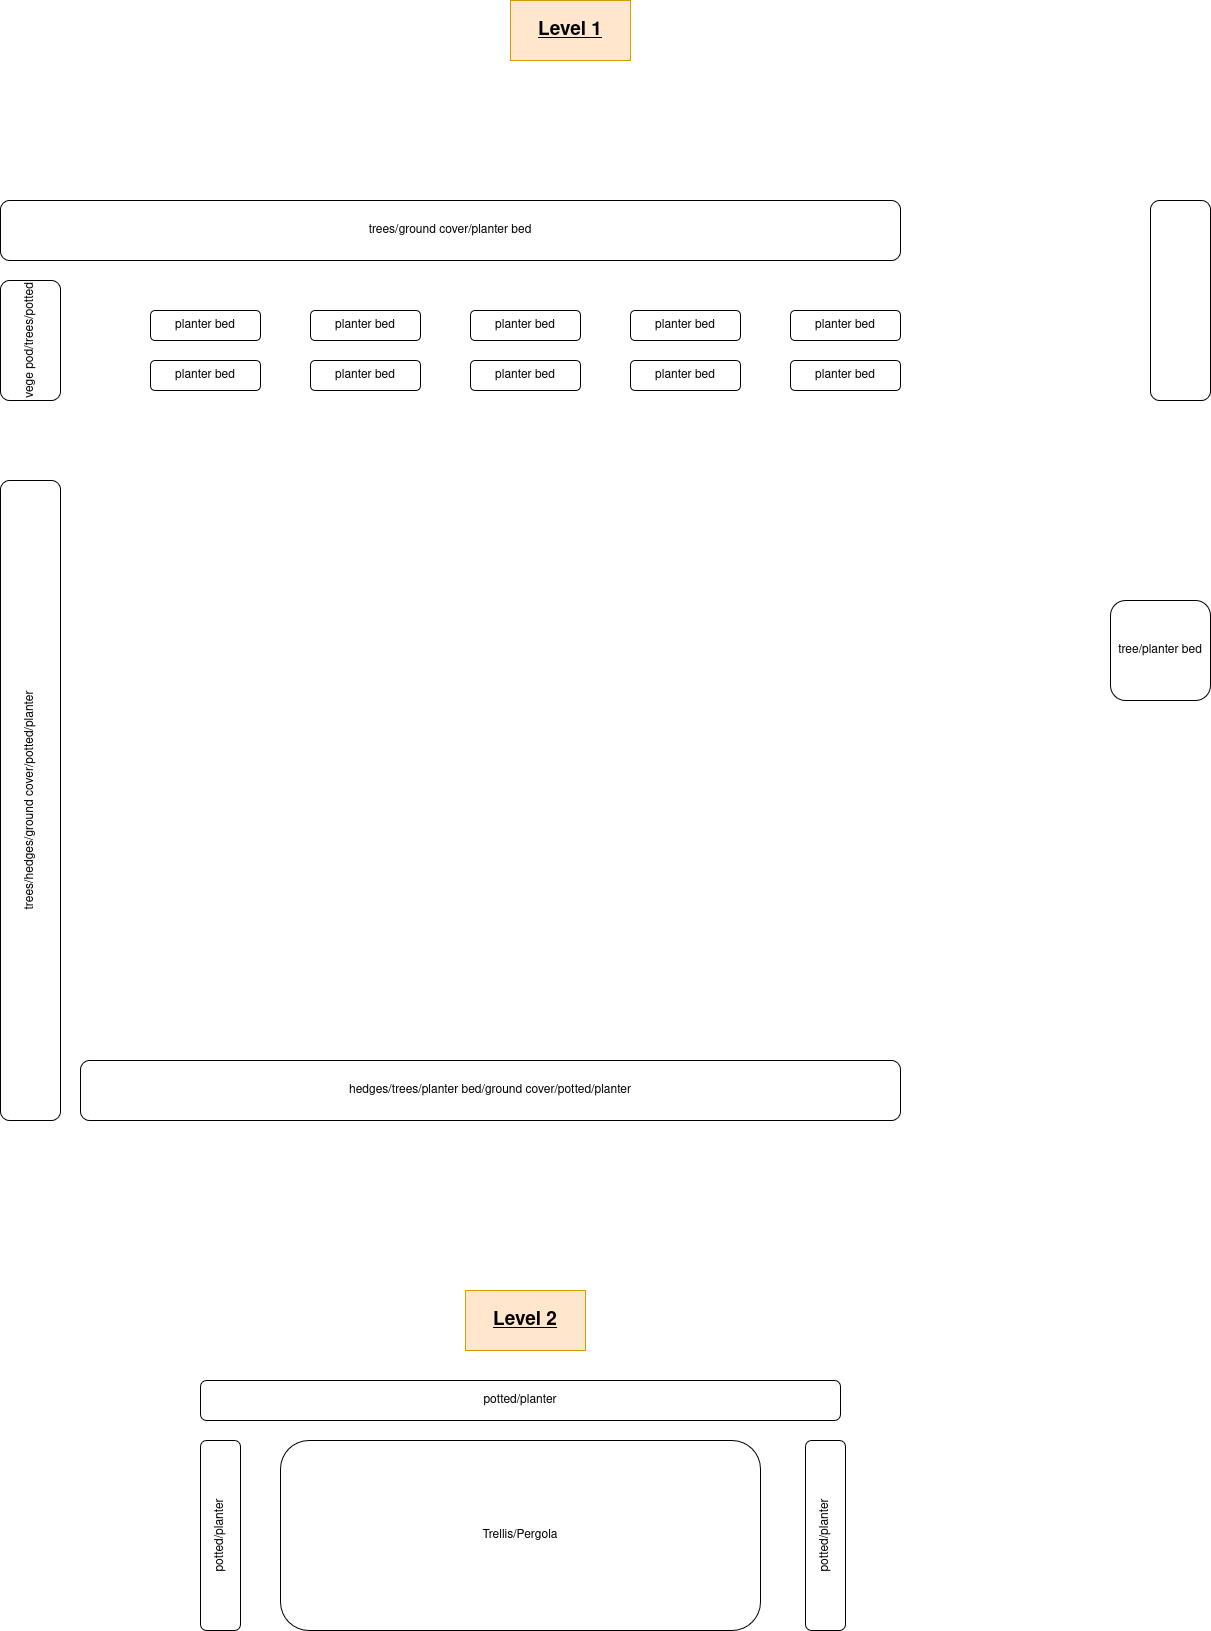

The diagram above was exported from draw.io. Its source (the exported page's mxGraphModel, read from the mxfile embedded in the PNG):
<mxGraphModel dx="1346" dy="1631" grid="1" gridSize="10" guides="1" tooltips="1" connect="1" arrows="1" fold="1" page="1" pageScale="1" pageWidth="1100" pageHeight="850" math="0" shadow="0">
  <root>
    <mxCell id="0" />
    <mxCell id="1" parent="0" />
    <mxCell id="wuPh1dbSjncncGqh15LH-1" value="planter bed" style="rounded=1;whiteSpace=wrap;html=1;" parent="1" vertex="1">
      <mxGeometry x="270" y="150" width="110" height="30" as="geometry" />
    </mxCell>
    <mxCell id="wuPh1dbSjncncGqh15LH-2" value="planter bed" style="rounded=1;whiteSpace=wrap;html=1;" parent="1" vertex="1">
      <mxGeometry x="270" y="200" width="110" height="30" as="geometry" />
    </mxCell>
    <mxCell id="wuPh1dbSjncncGqh15LH-3" value="planter bed" style="rounded=1;whiteSpace=wrap;html=1;" parent="1" vertex="1">
      <mxGeometry x="430" y="150" width="110" height="30" as="geometry" />
    </mxCell>
    <mxCell id="wuPh1dbSjncncGqh15LH-4" value="planter bed" style="rounded=1;whiteSpace=wrap;html=1;" parent="1" vertex="1">
      <mxGeometry x="430" y="200" width="110" height="30" as="geometry" />
    </mxCell>
    <mxCell id="wuPh1dbSjncncGqh15LH-5" value="planter bed" style="rounded=1;whiteSpace=wrap;html=1;" parent="1" vertex="1">
      <mxGeometry x="590" y="150" width="110" height="30" as="geometry" />
    </mxCell>
    <mxCell id="wuPh1dbSjncncGqh15LH-6" value="planter bed" style="rounded=1;whiteSpace=wrap;html=1;" parent="1" vertex="1">
      <mxGeometry x="590" y="200" width="110" height="30" as="geometry" />
    </mxCell>
    <mxCell id="wuPh1dbSjncncGqh15LH-7" value="planter bed" style="rounded=1;whiteSpace=wrap;html=1;" parent="1" vertex="1">
      <mxGeometry x="750" y="150" width="110" height="30" as="geometry" />
    </mxCell>
    <mxCell id="wuPh1dbSjncncGqh15LH-8" value="planter bed" style="rounded=1;whiteSpace=wrap;html=1;" parent="1" vertex="1">
      <mxGeometry x="750" y="200" width="110" height="30" as="geometry" />
    </mxCell>
    <mxCell id="wuPh1dbSjncncGqh15LH-9" value="planter bed" style="rounded=1;whiteSpace=wrap;html=1;" parent="1" vertex="1">
      <mxGeometry x="910" y="150" width="110" height="30" as="geometry" />
    </mxCell>
    <mxCell id="wuPh1dbSjncncGqh15LH-10" value="planter bed" style="rounded=1;whiteSpace=wrap;html=1;" parent="1" vertex="1">
      <mxGeometry x="910" y="200" width="110" height="30" as="geometry" />
    </mxCell>
    <mxCell id="dtj401ZnlmiVif_A7q87-1" value="trees/ground cover/planter bed" style="rounded=1;whiteSpace=wrap;html=1;" vertex="1" parent="1">
      <mxGeometry x="120" y="40" width="900" height="60" as="geometry" />
    </mxCell>
    <mxCell id="dtj401ZnlmiVif_A7q87-2" value="vege pod/trees/potted" style="rounded=1;whiteSpace=wrap;html=1;rotation=-90;" vertex="1" parent="1">
      <mxGeometry x="90" y="150" width="120" height="60" as="geometry" />
    </mxCell>
    <mxCell id="dtj401ZnlmiVif_A7q87-3" value="" style="rounded=1;whiteSpace=wrap;html=1;rotation=90;" vertex="1" parent="1">
      <mxGeometry x="1200" y="110" width="200" height="60" as="geometry" />
    </mxCell>
    <mxCell id="dtj401ZnlmiVif_A7q87-4" value="trees/hedges/ground cover/potted/planter" style="rounded=1;whiteSpace=wrap;html=1;rotation=-90;" vertex="1" parent="1">
      <mxGeometry x="-170" y="610" width="640" height="60" as="geometry" />
    </mxCell>
    <mxCell id="dtj401ZnlmiVif_A7q87-5" value="hedges/trees/planter bed/ground cover/potted/planter" style="rounded=1;whiteSpace=wrap;html=1;" vertex="1" parent="1">
      <mxGeometry x="200" y="900" width="820" height="60" as="geometry" />
    </mxCell>
    <mxCell id="dtj401ZnlmiVif_A7q87-6" value="tree/planter bed" style="rounded=1;whiteSpace=wrap;html=1;" vertex="1" parent="1">
      <mxGeometry x="1230" y="440" width="100" height="100" as="geometry" />
    </mxCell>
    <mxCell id="dtj401ZnlmiVif_A7q87-8" value="&lt;font style=&quot;font-size: 19px;&quot;&gt;&lt;b&gt;&lt;u&gt;Level 1&lt;/u&gt;&lt;/b&gt;&lt;/font&gt;" style="rounded=0;whiteSpace=wrap;html=1;fillColor=#ffe6cc;strokeColor=#d79b00;" vertex="1" parent="1">
      <mxGeometry x="630" y="-160" width="120" height="60" as="geometry" />
    </mxCell>
    <mxCell id="dtj401ZnlmiVif_A7q87-9" value="&lt;font style=&quot;font-size: 19px;&quot;&gt;&lt;b&gt;&lt;u&gt;Level 2&lt;/u&gt;&lt;/b&gt;&lt;/font&gt;" style="rounded=0;whiteSpace=wrap;html=1;fillColor=#ffe6cc;strokeColor=#d79b00;" vertex="1" parent="1">
      <mxGeometry x="585" y="1130" width="120" height="60" as="geometry" />
    </mxCell>
    <mxCell id="dtj401ZnlmiVif_A7q87-11" value="Trellis/Pergola" style="rounded=1;whiteSpace=wrap;html=1;" vertex="1" parent="1">
      <mxGeometry x="400" y="1280" width="480" height="190" as="geometry" />
    </mxCell>
    <mxCell id="dtj401ZnlmiVif_A7q87-12" value="potted/planter" style="rounded=1;whiteSpace=wrap;html=1;" vertex="1" parent="1">
      <mxGeometry x="320" y="1220" width="640" height="40" as="geometry" />
    </mxCell>
    <mxCell id="dtj401ZnlmiVif_A7q87-13" value="potted/planter" style="rounded=1;whiteSpace=wrap;html=1;rotation=-90;" vertex="1" parent="1">
      <mxGeometry x="245" y="1355" width="190" height="40" as="geometry" />
    </mxCell>
    <mxCell id="dtj401ZnlmiVif_A7q87-14" value="potted/planter" style="rounded=1;whiteSpace=wrap;html=1;rotation=-90;" vertex="1" parent="1">
      <mxGeometry x="850" y="1355" width="190" height="40" as="geometry" />
    </mxCell>
  </root>
</mxGraphModel>